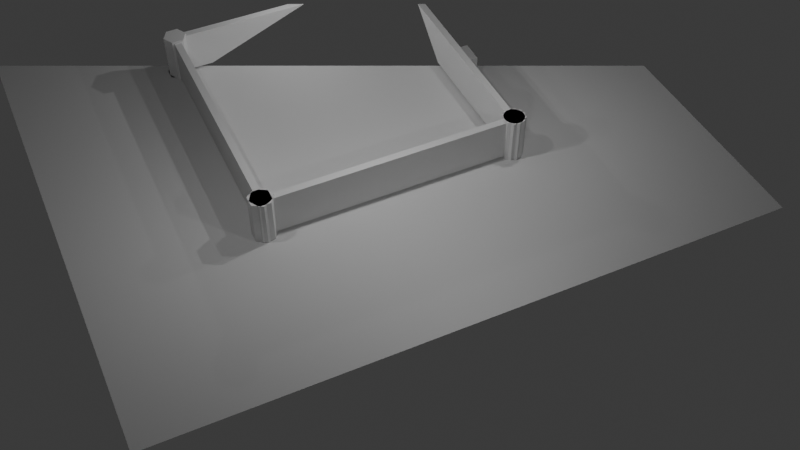 # Source: pereti.blend  (saved by Blender 4.2.66; exported with 4.5.12 LTS)
import bpy
from mathutils import Matrix  # noqa: F401  (used for matrix-valued properties, if any)

bpy.ops.wm.read_factory_settings(use_empty=True)
scene = bpy.context.scene
scene.name = 'Scene'

# ---- collections
col_collection = bpy.data.collections.new('Collection'); scene.collection.children.link(col_collection)

# ---- world
world_world = bpy.data.worlds.new('World'); scene.world = world_world
world_world.use_nodes = True; world_world.node_tree.nodes.clear()
_N = world_world.node_tree.nodes; _L = world_world.node_tree.links
n0 = _N.new('ShaderNodeOutputWorld'); n0.name = 'World Output'; n0.location = (300, 300)
n1 = _N.new('ShaderNodeBackground'); n1.name = 'Background'; n1.location = (10, 300)
n1.inputs[0].default_value = (0.05088, 0.05088, 0.05088, 1.0)
_L.new(n1.outputs[0], n0.inputs[0])
n0.is_active_output = True
world_world.color = (0.05088, 0.05088, 0.05088)
world_world.sun_shadow_jitter_overblur = 0.0

# ---- cameras
cam_camera = bpy.data.cameras.new('Camera')
cam_camera.clip_end = 100.0
cam_camera.ortho_scale = 7.314

# ---- lights
light_light = bpy.data.lights.new('Light', 'POINT')
light_light.energy = 1000.0
light_light.shadow_soft_size = 0.1
light_light_001 = bpy.data.lights.new('Light.001', 'POINT')
light_light_001.energy = 1000.0
light_light_001.shadow_soft_size = 0.1
light_light_002 = bpy.data.lights.new('Light.002', 'POINT')
light_light_002.energy = 1000.0
light_light_002.shadow_soft_size = 0.1
light_light_003 = bpy.data.lights.new('Light.003', 'POINT')
light_light_003.energy = 1000.0
light_light_003.shadow_soft_size = 0.1
light_light_004 = bpy.data.lights.new('Light.004', 'POINT')
light_light_004.energy = 1000.0
light_light_004.shadow_soft_size = 0.1
light_light_005 = bpy.data.lights.new('Light.005', 'POINT')
light_light_005.energy = 1000.0
light_light_005.shadow_soft_size = 0.1

# ---- meshes
me_plane_003 = bpy.data.meshes.new('Plane.003')
me_plane_003.from_pydata([(0.0, 1.0, 0.0), (-0.866, 0.5, 0.0), (-0.866, -0.5, 0.0), (0.0, -1.0, 0.0), (0.866, -0.3, 0.2), (0.866, 0.3, 0.2), (-0.866, 0.5, 4.0), (0.0, 1.0, 4.0), (-0.866, -0.5, 4.0), (0.0, -1.0, 4.0), (0.866, -0.3, 3.8), (0.866, 0.3, 3.8), (0.866, 0.5, 0.0), (0.866, -0.5, 0.0), (0.866, 0.5, 4.0), (0.866, -0.5, 4.0), (0.866, 0.3, 0.2), (0.866, -0.3, 0.2), (0.866, 0.3, 3.8), (0.866, -0.3, 3.8), (10.87, 0.3, 0.2), (10.87, -0.3, 0.2), (10.87, 0.3, 3.8), (10.87, -0.3, 3.8), (21.72, -1.0, 0.0), (22.59, -0.5, 0.0), (22.59, 0.5, 0.0), (21.72, 1.0, 0.0), (20.86, 0.3, 0.2), (20.86, -0.3, 0.2), (22.59, -0.5, 4.0), (21.72, -1.0, 4.0), (22.59, 0.5, 4.0), (21.72, 1.0, 4.0), (20.86, 0.3, 3.8), (20.86, -0.3, 3.8), (20.86, -0.5, 0.0), (20.86, 0.5, 0.0), (20.86, -0.5, 4.0), (20.86, 0.5, 4.0), (20.86, -0.3, 0.2), (20.86, 0.3, 0.2), (20.86, -0.3, 3.8), (20.86, 0.3, 3.8), (10.86, -0.3, 0.2), (10.86, 0.3, 0.2), (10.86, -0.3, 3.8), (10.86, 0.3, 3.8), (1.0, -1.629e-07, 0.0), (0.5, 0.866, 0.0), (-0.5, 0.866, 0.0), (-1.0, 1.629e-07, 0.0), (-0.3, -0.866, 0.2), (0.3, -0.866, 0.2), (0.5, 0.866, 4.0), (1.0, -1.629e-07, 4.0), (-0.5, 0.866, 4.0), (-1.0, 1.629e-07, 4.0), (-0.3, -0.866, 3.8), (0.3, -0.866, 3.8), (0.5, -0.866, 0.0), (-0.5, -0.866, 0.0), (0.5, -0.866, 4.0), (-0.5, -0.866, 4.0), (0.3, -0.866, 0.2), (-0.3, -0.866, 0.2), (0.3, -0.866, 3.8), (-0.3, -0.866, 3.8), (0.3, -10.87, 0.2), (-0.3, -10.87, 0.2), (0.3, -10.87, 3.8), (-0.3, -10.87, 3.8), (-1.0, -21.72, 0.0), (-0.5, -22.59, 0.0), (0.5, -22.59, 0.0), (1.0, -21.72, 0.0), (0.3, -20.86, 0.2), (-0.3, -20.86, 0.2), (-0.5, -22.59, 4.0), (-1.0, -21.72, 4.0), (0.5, -22.59, 4.0), (1.0, -21.72, 4.0), (0.3, -20.86, 3.8), (-0.3, -20.86, 3.8), (-0.5, -20.86, 0.0), (0.5, -20.86, 0.0), (-0.5, -20.86, 4.0), (0.5, -20.86, 4.0), (-0.3, -20.86, 0.2), (0.3, -20.86, 0.2), (-0.3, -20.86, 3.8), (0.3, -20.86, 3.8), (-0.3, -10.86, 0.2), (0.3, -10.86, 0.2), (-0.3, -10.86, 3.8), (0.3, -10.86, 3.8), (22.59, -1.161e-05, 0.0), (22.09, 0.866, 0.0), (21.09, 0.866, 0.0), (20.59, -1.128e-05, 0.0), (21.29, -0.866, 0.2), (21.89, -0.866, 0.2), (22.09, 0.866, 4.0), (22.59, -1.161e-05, 4.0), (21.09, 0.866, 4.0), (20.59, -1.128e-05, 4.0), (21.29, -0.866, 3.8), (21.89, -0.866, 3.8), (22.09, -0.866, 0.0), (21.09, -0.866, 0.0), (22.09, -0.866, 4.0), (21.09, -0.866, 4.0), (21.89, -0.866, 0.2), (21.29, -0.866, 0.2), (21.89, -0.866, 3.8), (21.29, -0.866, 3.8), (21.89, -10.87, 0.2), (21.29, -10.87, 0.2), (21.89, -10.87, 3.8), (21.29, -10.87, 3.8), (20.59, -21.72, 0.0), (21.09, -22.59, 0.0), (22.09, -22.59, 0.0), (22.59, -21.72, 0.0), (21.89, -20.86, 0.2), (21.29, -20.86, 0.2), (21.09, -22.59, 4.0), (20.59, -21.72, 4.0), (22.09, -22.59, 4.0), (22.59, -21.72, 4.0), (21.89, -20.86, 3.8), (21.29, -20.86, 3.8), (21.09, -20.86, 0.0), (22.09, -20.86, 0.0), (21.09, -20.86, 4.0), (22.09, -20.86, 4.0), (21.29, -20.86, 0.2), (21.89, -20.86, 0.2), (21.29, -20.86, 3.8), (21.89, -20.86, 3.8), (21.29, -10.86, 0.2), (21.89, -10.86, 0.2), (21.29, -10.86, 3.8), (21.89, -10.86, 3.8), (-1.068e-05, -20.86, 0.0), (-0.866, -21.36, 0.0), (-0.866, -22.36, 0.0), (-1.068e-05, -22.86, 0.0), (0.866, -22.16, 0.2), (0.866, -21.56, 0.2), (-0.866, -21.36, 4.0), (-1.068e-05, -20.86, 4.0), (-0.866, -22.36, 4.0), (-1.068e-05, -22.86, 4.0), (0.866, -22.16, 3.8), (0.866, -21.56, 3.8), (0.866, -21.36, 0.0), (0.866, -22.36, 0.0), (0.866, -21.36, 4.0), (0.866, -22.36, 4.0), (0.866, -21.56, 0.2), (0.866, -22.16, 0.2), (0.866, -21.56, 3.8), (0.866, -22.16, 3.8), (10.87, -21.56, 0.2), (10.87, -22.16, 0.2), (10.87, -21.56, 3.8), (10.87, -22.16, 3.8), (21.72, -22.86, 0.0), (22.59, -22.36, 0.0), (22.59, -21.36, 0.0), (21.72, -20.86, 0.0), (20.86, -21.56, 0.2), (20.86, -22.16, 0.2), (22.59, -22.36, 4.0), (21.72, -22.86, 4.0), (22.59, -21.36, 4.0), (21.72, -20.86, 4.0), (20.86, -21.56, 3.8), (20.86, -22.16, 3.8), (20.86, -22.36, 0.0), (20.86, -21.36, 0.0), (20.86, -22.36, 4.0), (20.86, -21.36, 4.0), (20.86, -22.16, 0.2), (20.86, -21.56, 0.2), (20.86, -22.16, 3.8), (20.86, -21.56, 3.8), (10.86, -22.16, 0.2), (10.86, -21.56, 0.2), (10.86, -22.16, 3.8), (10.86, -21.56, 3.8), (36.4, -38.12, 0.0), (36.4, 14.68, 0.0), (-16.4, -38.12, 0.0), (-16.4, 14.68, 0.0), (-0.3, -10.86, 0.2), (-0.3, -9.858, 0.2), (-0.3, -11.86, 0.2), (-0.3, -9.858, 0.2), (-0.3, -9.858, 2.2), (-0.3, -11.86, 2.2), (-0.3, -10.86, 2.2), (-1.963, -10.86, 0.2), (-1.963, -11.86, 0.2), (-1.963, -11.86, 2.2), (-1.963, -10.86, 2.2), (-1.963, -9.858, 0.2), (-1.963, -9.858, 2.2), (-1.963, -10.86, 0.2), (-1.963, -10.86, 2.2)], [(168, 175), (177, 171), (170, 176), (174, 169), (92, 196), (196, 197), (197, 199)], [(1, 0, 12, 13, 3, 2), (6, 8, 9, 15, 14, 7), (12, 0, 7, 14), (3, 13, 15, 9), (1, 2, 8, 6), (4, 5, 16, 17), (2, 3, 9, 8), (0, 1, 6, 7), (5, 4, 13, 12), (10, 11, 14, 15), (11, 5, 12, 14), (4, 10, 15, 13), (19, 17, 21, 23), (10, 4, 17, 19), (11, 10, 19, 18), (5, 11, 18, 16), (21, 20, 22, 23), (18, 19, 23, 22), (16, 18, 22, 20), (17, 16, 20, 21), (25, 24, 36, 37, 27, 26), (30, 32, 33, 39, 38, 31), (36, 24, 31, 38), (27, 37, 39, 33), (25, 26, 32, 30), (28, 29, 40, 41), (26, 27, 33, 32), (24, 25, 30, 31), (29, 28, 37, 36), (34, 35, 38, 39), (35, 29, 36, 38), (28, 34, 39, 37), (43, 41, 45, 47), (34, 28, 41, 43), (35, 34, 43, 42), (29, 35, 42, 40), (45, 44, 46, 47), (42, 43, 47, 46), (40, 42, 46, 44), (41, 40, 44, 45), (49, 48, 60, 61, 51, 50), (54, 56, 57, 63, 62, 55), (60, 48, 55, 62), (51, 61, 63, 57), (49, 50, 56, 54), (52, 53, 64, 65), (50, 51, 57, 56), (48, 49, 54, 55), (53, 52, 61, 60), (58, 59, 62, 63), (59, 53, 60, 62), (52, 58, 63, 61), (67, 65, 69, 71), (58, 52, 65, 67), (59, 58, 67, 66), (53, 59, 66, 64), (69, 68, 70, 71), (66, 67, 71, 70), (64, 66, 70, 68), (65, 64, 68, 69), (73, 72, 84, 85, 75, 74), (78, 80, 81, 87, 86, 79), (84, 72, 79, 86), (75, 85, 87, 81), (73, 74, 80, 78), (76, 77, 88, 89), (74, 75, 81, 80), (72, 73, 78, 79), (77, 76, 85, 84), (82, 83, 86, 87), (83, 77, 84, 86), (76, 82, 87, 85), (91, 89, 93, 95), (82, 76, 89, 91), (83, 82, 91, 90), (77, 83, 90, 88), (93, 92, 94, 95), (90, 91, 95, 94), (88, 90, 94, 92), (89, 88, 92, 93), (97, 96, 108, 109, 99, 98), (102, 104, 105, 111, 110, 103), (108, 96, 103, 110), (99, 109, 111, 105), (97, 98, 104, 102), (100, 101, 112, 113), (98, 99, 105, 104), (96, 97, 102, 103), (101, 100, 109, 108), (106, 107, 110, 111), (107, 101, 108, 110), (100, 106, 111, 109), (115, 113, 117, 119), (106, 100, 113, 115), (107, 106, 115, 114), (101, 107, 114, 112), (117, 116, 118, 119), (114, 115, 119, 118), (112, 114, 118, 116), (113, 112, 116, 117), (121, 120, 132, 133, 123, 122), (126, 128, 129, 135, 134, 127), (132, 120, 127, 134), (123, 133, 135, 129), (121, 122, 128, 126), (124, 125, 136, 137), (122, 123, 129, 128), (120, 121, 126, 127), (125, 124, 133, 132), (130, 131, 134, 135), (131, 125, 132, 134), (124, 130, 135, 133), (139, 137, 141, 143), (130, 124, 137, 139), (131, 130, 139, 138), (125, 131, 138, 136), (141, 140, 142, 143), (138, 139, 143, 142), (136, 138, 142, 140), (137, 136, 140, 141), (145, 144, 156, 157, 147, 146), (150, 152, 153, 159, 158, 151), (156, 144, 151, 158), (147, 157, 159, 153), (145, 146, 152, 150), (148, 149, 160, 161), (146, 147, 153, 152), (144, 145, 150, 151), (149, 148, 157, 156), (154, 155, 158, 159), (155, 149, 156, 158), (148, 154, 159, 157), (163, 161, 165, 167), (154, 148, 161, 163), (155, 154, 163, 162), (149, 155, 162, 160), (165, 164, 166, 167), (162, 163, 167, 166), (160, 162, 166, 164), (161, 160, 164, 165), (169, 168, 180, 181, 171, 170), (172, 173, 184, 185), (173, 172, 181, 180), (179, 173, 180, 182), (172, 178, 183, 181), (187, 185, 189, 191), (178, 172, 185, 187), (179, 178, 187, 186), (173, 179, 186, 184), (189, 188, 190, 191), (186, 187, 191, 190), (184, 186, 190, 188), (185, 184, 188, 189), (192, 193, 195, 194), (200, 201, 198, 199), (196, 202, 210, 209), (198, 201, 205, 204), (203, 204, 205, 206), (202, 196, 203, 206), (201, 202, 206, 205), (196, 198, 204, 203), (207, 209, 210, 208), (200, 199, 207, 208), (202, 200, 208, 210), (199, 196, 209, 207)])
_uv = me_plane_003.uv_layers.new(name='UVMap')
_uv.uv.foreach_set('vector', [0.0, 0.0, 0.0, 0.0, 0.0, 0.0, 0.0, 0.0, 0.0, 0.0, 0.0, 0.0, 0.0, 0.0, 0.0, 0.0, 0.0, 0.0, 0.0, 0.0, 0.0, 0.0, 0.0, 0.0, 0.0, 0.0, 0.0, 0.0, 0.0, 0.0, 0.0, 0.0, 0.0, 0.0, 0.0, 0.0, 0.0, 0.0, 0.0, 0.0, 0.0, 0.0, 0.0, 0.0, 0.0, 0.0, 0.0, 0.0, 0.0, 0.0, 0.0, 0.0, 0.0, 0.0, 0.0, 0.0, 0.0, 0.0, 0.0, 0.0, 0.0, 0.0, 0.0, 0.0, 0.0, 0.0, 0.0, 0.0, 0.0, 0.0, 0.0, 0.0, 0.0, 0.0, 0.0, 0.0, 0.0, 0.0, 0.0, 0.0, 0.0, 0.0, 0.0, 0.0, 0.0, 0.0, 0.0, 0.0, 0.0, 0.0, 0.0, 0.0, 0.0, 0.0, 0.0, 0.0, 0.0, 0.0, 0.0, 0.0, 0.0, 0.0, 0.0, 0.0, 0.0, 0.0, 0.0, 0.0, 0.0, 0.0, 0.0, 0.0, 0.0, 0.0, 0.0, 0.0, 0.0, 0.0, 0.0, 0.0, 0.0, 0.0, 0.0, 0.0, 0.0, 0.0, 0.0, 0.0, 0.0, 0.0, 0.0, 0.0, 0.0, 0.0, 0.0, 0.0, 0.0, 0.0, 0.0, 0.0, 0.0, 0.0, 0.0, 0.0, 0.0, 0.0, 0.0, 0.0, 0.0, 0.0, 0.0, 0.0, 0.0, 0.0, 0.0, 0.0, 0.0, 0.0, 0.0, 0.0, 0.0, 0.0, 0.0, 0.0, 0.0, 0.0, 0.0, 0.0, 0.0, 0.0, 0.0, 0.0, 0.0, 0.0, 0.0, 0.0, 0.0, 0.0, 0.0, 0.0, 0.0, 0.0, 0.0, 0.0, 0.0, 0.0, 0.0, 0.0, 0.0, 0.0, 0.0, 0.0, 0.0, 0.0, 0.0, 0.0, 0.0, 0.0, 0.0, 0.0, 0.0, 0.0, 0.0, 0.0, 0.0, 0.0, 0.0, 0.0, 0.0, 0.0, 0.0, 0.0, 0.0, 0.0, 0.0, 0.0, 0.0, 0.0, 0.0, 0.0, 0.0, 0.0, 0.0, 0.0, 0.0, 0.0, 0.0, 0.0, 0.0, 0.0, 0.0, 0.0, 0.0, 0.0, 0.0, 0.0, 0.0, 0.0, 0.0, 0.0, 0.0, 0.0, 0.0, 0.0, 0.0, 0.0, 0.0, 0.0, 0.0, 0.0, 0.0, 0.0, 0.0, 0.0, 0.0, 0.0, 0.0, 0.0, 0.0, 0.0, 0.0, 0.0, 0.0, 0.0, 0.0, 0.0, 0.0, 0.0, 0.0, 0.0, 0.0, 0.0, 0.0, 0.0, 0.0, 0.0, 0.0, 0.0, 0.0, 0.0, 0.0, 0.0, 0.0, 0.0, 0.0, 0.0, 0.0, 0.0, 0.0, 0.0, 0.0, 0.0, 0.0, 0.0, 0.0, 0.0, 0.0, 0.0, 0.0, 0.0, 0.0, 0.0, 0.0, 0.0, 0.0, 0.0, 0.0, 0.0, 0.0, 0.0, 0.0, 0.0, 0.0, 0.0, 0.0, 0.0, 0.0, 0.0, 0.0, 0.0, 0.0, 0.0, 0.0, 0.0, 0.0, 0.0, 0.0, 0.0, 0.0, 0.0, 0.0, 0.0, 0.0, 0.0, 0.0, 0.0, 0.0, 0.0, 0.0, 0.0, 0.0, 0.0, 0.0, 0.0, 0.0, 0.0, 0.0, 0.0, 0.0, 0.0, 0.0, 0.0, 0.0, 0.0, 0.0, 0.0, 0.0, 0.0, 0.0, 0.0, 0.0, 0.0, 0.0, 0.0, 0.0, 0.0, 0.0, 0.0, 0.0, 0.0, 0.0, 0.0, 0.0, 0.0, 0.0, 0.0, 0.0, 0.0, 0.0, 0.0, 0.0, 0.0, 0.0, 0.0, 0.0, 0.0, 0.0, 0.0, 0.0, 0.0, 0.0, 0.0, 0.0, 0.0, 0.0, 0.0, 0.0, 0.0, 0.0, 0.0, 0.0, 0.0, 0.0, 0.0, 0.0, 0.0, 0.0, 0.0, 0.0, 0.0, 0.0, 0.0, 0.0, 0.0, 0.0, 0.0, 0.0, 0.0, 0.0, 0.0, 0.0, 0.0, 0.0, 0.0, 0.0, 0.0, 0.0, 0.0, 0.0, 0.0, 0.0, 0.0, 0.0, 0.0, 0.0, 0.0, 0.0, 0.0, 0.0, 0.0, 0.0, 0.0, 0.0, 0.0, 0.0, 0.0, 0.0, 0.0, 0.0, 0.0, 0.0, 0.0, 0.0, 0.0, 0.0, 0.0, 0.0, 0.0, 0.0, 0.0, 0.0, 0.0, 0.0, 0.0, 0.0, 0.0, 0.0, 0.0, 0.0, 0.0, 0.0, 0.0, 0.0, 0.0, 0.0, 0.0, 0.0, 0.0, 0.0, 0.0, 0.0, 0.0, 0.0, 0.0, 0.0, 0.0, 0.0, 0.0, 0.0, 0.0, 0.0, 0.0, 0.0, 0.0, 0.0, 0.0, 0.0, 0.0, 0.0, 0.0, 0.0, 0.0, 0.0, 0.0, 0.0, 0.0, 0.0, 0.0, 0.0, 0.0, 0.0, 0.0, 0.0, 0.0, 0.0, 0.0, 0.0, 0.0, 0.0, 0.0, 0.0, 0.0, 0.0, 0.0, 0.0, 0.0, 0.0, 0.0, 0.0, 0.0, 0.0, 0.0, 0.0, 0.0, 0.0, 0.0, 0.0, 0.0, 0.0, 0.0, 0.0, 0.0, 0.0, 0.0, 0.0, 0.0, 0.0, 0.0, 0.0, 0.0, 0.0, 0.0, 0.0, 0.0, 0.0, 0.0, 0.0, 0.0, 0.0, 0.0, 0.0, 0.0, 0.0, 0.0, 0.0, 0.0, 0.0, 0.0, 0.0, 0.0, 0.0, 0.0, 0.0, 0.0, 0.0, 0.0, 0.0, 0.0, 0.0, 0.0, 0.0, 0.0, 0.0, 0.0, 0.0, 0.0, 0.0, 0.0, 0.0, 0.0, 0.0, 0.0, 0.0, 0.0, 0.0, 0.0, 0.0, 0.0, 0.0, 0.0, 0.0, 0.0, 0.0, 0.0, 0.0, 0.0, 0.0, 0.0, 0.0, 0.0, 0.0, 0.0, 0.0, 0.0, 0.0, 0.0, 0.0, 0.0, 0.0, 0.0, 0.0, 0.0, 0.0, 0.0, 0.0, 0.0, 0.0, 0.0, 0.0, 0.0, 0.0, 0.0, 0.0, 0.0, 0.0, 0.0, 0.0, 0.0, 0.0, 0.0, 0.0, 0.0, 0.0, 0.0, 0.0, 0.0, 0.0, 0.0, 0.0, 0.0, 0.0, 0.0, 0.0, 0.0, 0.0, 0.0, 0.0, 0.0, 0.0, 0.0, 0.0, 0.0, 0.0, 0.0, 0.0, 0.0, 0.0, 0.0, 0.0, 0.0, 0.0, 0.0, 0.0, 0.0, 0.0, 0.0, 0.0, 0.0, 0.0, 0.0, 0.0, 0.0, 0.0, 0.0, 0.0, 0.0, 0.0, 0.0, 0.0, 0.0, 0.0, 0.0, 0.0, 0.0, 0.0, 0.0, 0.0, 0.0, 0.0, 0.0, 0.0, 0.0, 0.0, 0.0, 0.0, 0.0, 0.0, 0.0, 0.0, 0.0, 0.0, 0.0, 0.0, 0.0, 0.0, 0.0, 0.0, 0.0, 0.0, 0.0, 0.0, 0.0, 0.0, 0.0, 0.0, 0.0, 0.0, 0.0, 0.0, 0.0, 0.0, 0.0, 0.0, 0.0, 0.0, 0.0, 0.0, 0.0, 0.0, 0.0, 0.0, 0.0, 0.0, 0.0, 0.0, 0.0, 0.0, 0.0, 0.0, 0.0, 0.0, 0.0, 0.0, 0.0, 0.0, 0.0, 0.0, 0.0, 0.0, 0.0, 0.0, 0.0, 0.0, 0.0, 0.0, 0.0, 0.0, 0.0, 0.0, 0.0, 0.0, 0.0, 0.0, 0.0, 0.0, 0.0, 0.0, 0.0, 0.0, 0.0, 0.0, 0.0, 0.0, 0.0, 0.0, 0.0, 0.0, 0.0, 0.0, 0.0, 0.0, 0.0, 0.0, 0.0, 0.0, 0.0, 0.0, 0.0, 0.0, 0.0, 0.0, 0.0, 0.0, 0.0, 0.0, 0.0, 0.0, 0.0, 0.0, 0.0, 0.0, 0.0, 0.0, 0.0, 0.0, 0.0, 0.0, 0.0, 0.0, 0.0, 0.0, 0.0, 0.0, 0.0, 0.0, 0.0, 0.0, 0.0, 0.0, 0.0, 0.0, 0.0, 0.0, 0.0, 0.0, 0.0, 0.0, 0.0, 0.0, 0.0, 0.0, 0.0, 0.0, 0.0, 0.0, 0.0, 0.0, 0.0, 0.0, 0.0, 0.0, 0.0, 0.0, 0.0, 0.0, 0.0, 0.0, 0.0, 0.0, 0.0, 0.0, 0.0, 0.0, 0.0, 0.0, 0.0, 0.0, 0.0, 0.0, 0.0, 0.0, 0.0, 0.0, 0.0, 0.0, 0.0, 0.0, 0.0, 0.0, 0.0, 0.0, 0.0, 0.0, 0.0, 0.0, 0.0, 0.0, 0.0, 0.0, 0.0, 0.0, 0.0, 0.0, 0.0, 0.0, 0.0, 0.0, 0.0, 0.0, 0.0, 0.0, 0.0, 0.0, 0.0, 0.0, 0.0, 0.0, 0.0, 0.0, 0.0, 0.0, 0.0, 0.0, 0.0, 0.0, 0.0, 0.0, 0.0, 0.0, 0.0, 0.0, 0.0, 0.0, 0.0, 0.0, 0.0, 0.0, 0.0, 0.0, 0.0, 0.0, 0.0, 0.0, 0.0, 0.0, 0.0, 0.0, 0.0, 0.0, 0.0, 0.0, 0.0, 0.0, 0.0, 0.0, 0.0, 0.0, 0.0, 0.0, 0.0, 0.0, 0.0, 0.0, 0.0, 0.0, 0.0, 0.0, 0.0, 0.0, 0.0, 0.0, 0.0, 0.0, 0.0, 0.0, 0.0, 0.0, 0.0, 0.0, 0.0, 0.0, 0.0, 0.0, 0.0, 0.0, 0.0, 0.0, 0.0, 0.0, 0.0, 0.0, 0.0, 0.0, 0.0, 0.0, 0.0, 0.0, 0.0, 0.0, 0.0, 0.0, 0.0, 0.0, 0.0, 0.0, 0.0, 0.0, 0.0, 0.0, 0.0, 0.0, 0.0, 0.0, 0.0, 0.0, 0.0, 0.0, 0.0, 0.0, 0.0, 0.0, 0.0, 0.0, 0.0, 0.0, 0.0, 0.0, 0.0, 0.0, 0.0, 0.0, 0.0, 0.0, 0.0, 0.0, 0.0, 0.0, 0.0, 0.0, 0.0, 0.0, 0.0, 0.0, 0.0, 0.0, 0.0, 0.0, 0.0, 0.0, 0.0, 0.0, 0.0, 0.0, 0.0, 0.0, 0.0, 0.0, 0.0, 0.0, 0.0, 0.0, 0.0, 0.0, 0.0, 0.0, 0.0, 0.0, 0.0, 0.0, 0.0, 0.0, 0.0, 0.0, 0.0, 0.0, 0.0, 0.0, 0.0, 0.0, 0.0, 0.0, 0.0, 0.0, 0.0, 0.0, 0.0, 0.0, 0.0, 0.0, 0.0, 0.0, 0.0, 0.0, 0.0, 0.0, 0.0, 0.0, 0.0, 0.0, 0.0, 0.0, 0.0, 0.0, 0.0, 0.0, 0.0, 0.0, 0.0, 0.0, 0.0, 0.0, 0.0, 0.0, 0.0, 0.0, 0.0, 0.0, 0.0, 0.0, 0.0, 0.0, 0.0, 0.0, 0.0, 0.0, 0.0, 0.0, 0.0, 0.0, 0.0, 0.0, 0.0, 0.0, 0.0, 0.0, 0.0, 0.0, 0.0, 0.0, 0.0, 0.0, 0.0, 0.0, 0.0, 0.0, 0.0, 0.0, 0.0, 0.0, 0.0, 0.0, 0.0, 0.0, 0.0, 0.0, 0.0, 0.0, 0.0, 0.0, 0.0, 0.0, 0.0, 0.0, 0.0, 0.0, 0.0, 0.0, 0.0, 0.0, 0.0, 0.0, 0.0, 0.0, 0.0, 0.0, 0.0, 0.0, 0.0, 0.0, 0.0, 0.0, 0.0, 0.0, 0.0, 0.0, 0.0, 0.0, 0.0, 0.0, 0.0, 0.0, 0.0, 0.0, 0.0, 0.0, 0.0, 0.0, 0.0, 0.0, 0.0, 0.0, 0.0, 0.0, 0.0, 0.0, 0.0, 0.0, 0.0, 0.0, 0.0, 0.0, 0.0, 0.0, 0.0, 0.0, 0.0, 0.0, 0.0, 0.0, 0.0, 0.0, 0.0, 0.0, 0.0, 0.0, 0.0, 0.0, 0.0, 0.0, 0.0, 0.0, 0.0, 0.0, 0.0, 0.0, 0.0, 0.0, 0.0, 0.0, 0.0, 0.0, 0.0, 0.0, 0.0, 0.0, 0.0, 0.0, 0.0, 0.0, 0.0, 0.0, 0.0, 0.0, 0.0, 0.0, 0.0, 0.0, 0.0, 0.0, 0.0, 0.0, 0.0, 0.0, 0.0, 0.0, 0.0, 0.0, 0.0, 0.0, 0.0, 0.0, 0.0, 0.0, 0.0, 0.0, 0.0, 0.0, 0.0, 0.0, 0.0, 0.0, 0.0, 0.0, 0.0, 0.0, 0.0, 0.0, 0.0, 0.0, 0.0, 0.0, 0.0, 0.0, 0.0, 0.0, 0.0, 1.0, 0.0, 1.0, 1.0, 0.0, 1.0, 0.0, 0.0, 0.0, 0.0, 0.0, 0.0, 0.0, 0.0, 0.0, 0.0, 0.0, 0.0, 0.0, 0.0, 0.0, 0.0, 0.0, 0.0, 0.0, 0.0, 0.0, 0.0, 0.0, 0.0, 0.0, 0.0, 0.0, 0.0, 0.0, 0.0, 0.0, 0.0, 0.0, 0.0, 0.0, 0.0, 0.0, 0.0, 0.0, 0.0, 0.0, 0.0, 0.0, 0.0, 0.0, 0.0, 0.0, 0.0, 0.0, 0.0, 0.0, 0.0, 0.0, 0.0, 0.0, 0.0, 0.0, 0.0, 0.0, 0.0, 0.0, 0.0, 0.0, 0.0, 0.0, 0.0, 0.0, 0.0, 0.0, 0.0, 0.0, 0.0, 0.0, 0.0, 0.0, 0.0, 0.0, 0.0, 0.0, 0.0, 0.0, 0.0, 0.0, 0.0, 0.0, 0.0, 0.0, 0.0])
me_plane_003.update()

# ---- objects
ob_light = bpy.data.objects.new('Light', light_light)
ob_camera = bpy.data.objects.new('Camera', cam_camera)
ob_plane_003 = bpy.data.objects.new('Plane.003', me_plane_003)
ob_light_001 = bpy.data.objects.new('Light.001', light_light_001)
ob_light_002 = bpy.data.objects.new('Light.002', light_light_002)
ob_light_003 = bpy.data.objects.new('Light.003', light_light_003)
ob_light_004 = bpy.data.objects.new('Light.004', light_light_004)
ob_light_005 = bpy.data.objects.new('Light.005', light_light_005)

# ---- transforms, parenting, visibility, modifiers, constraints
ob_light.location = (27.28, -10.57, 14.62)
ob_light.rotation_euler = (0.6503, 0.05522, 1.866)
ob_light.lock_rotations_4d = False
ob_light.empty_display_type = 'ARROWS'
ob_light.color = (0.0, 0.0, 0.0, 0.0)
ob_light.lineart.crease_threshold = 0.0
ob_camera.location = (69.37, -36.91, 63.14)
ob_camera.rotation_euler = (0.7533, -7.398e-07, 1.133)
ob_camera.scale = (1.0, 1.0, 1.0)
ob_camera.lock_rotations_4d = False
ob_camera.empty_display_type = 'ARROWS'
ob_camera.color = (0.0, 0.0, 0.0, 0.0)
ob_camera.display_type = 'WIRE'
ob_camera.lineart.crease_threshold = 0.0
ob_plane_003.location = (12.18, 0.0, 0.0)
ob_plane_003.rotation_euler = (0.0, -0.0, 4.712)
ob_light_001.location = (11.75, -25.64, 16.43)
ob_light_001.rotation_euler = (0.6503, 0.05522, 1.866)
ob_light_001.lock_rotations_4d = False
ob_light_001.empty_display_type = 'ARROWS'
ob_light_001.color = (0.0, 0.0, 0.0, 0.0)
ob_light_001.lineart.crease_threshold = 0.0
ob_light_002.location = (11.8, -10.83, 20.25)
ob_light_002.rotation_euler = (0.6503, 0.05522, 1.866)
ob_light_002.lock_rotations_4d = False
ob_light_002.empty_display_type = 'ARROWS'
ob_light_002.color = (0.0, 0.0, 0.0, 0.0)
ob_light_002.lineart.crease_threshold = 0.0
ob_light_003.location = (11.75, 2.16, 15.2)
ob_light_003.rotation_euler = (0.6503, 0.05522, 1.866)
ob_light_003.lock_rotations_4d = False
ob_light_003.empty_display_type = 'ARROWS'
ob_light_003.color = (0.0, 0.0, 0.0, 0.0)
ob_light_003.lineart.crease_threshold = 0.0
ob_light_004.location = (11.75, -12.79, 12.87)
ob_light_004.rotation_euler = (0.6503, 0.05522, 1.866)
ob_light_004.lock_rotations_4d = False
ob_light_004.empty_display_type = 'ARROWS'
ob_light_004.color = (0.0, 0.0, 0.0, 0.0)
ob_light_004.lineart.crease_threshold = 0.0
ob_light_005.location = (-7.259, -10.85, 10.89)
ob_light_005.rotation_euler = (0.6503, 0.05522, 1.866)
ob_light_005.lock_rotations_4d = False
ob_light_005.empty_display_type = 'ARROWS'
ob_light_005.color = (0.0, 0.0, 0.0, 0.0)
ob_light_005.lineart.crease_threshold = 0.0

# ---- collection membership
col_collection.objects.link(ob_light)
col_collection.objects.link(ob_camera)
col_collection.objects.link(ob_plane_003)
col_collection.objects.link(ob_light_001)
col_collection.objects.link(ob_light_002)
col_collection.objects.link(ob_light_003)
col_collection.objects.link(ob_light_004)
col_collection.objects.link(ob_light_005)

# ---- scene / render settings (as saved in the file)
scene.camera = ob_camera
scene.frame_start = 1; scene.frame_end = 250; scene.frame_set(1)
scene.render.engine = 'BLENDER_EEVEE_NEXT'
bpy.context.view_layer.update()
